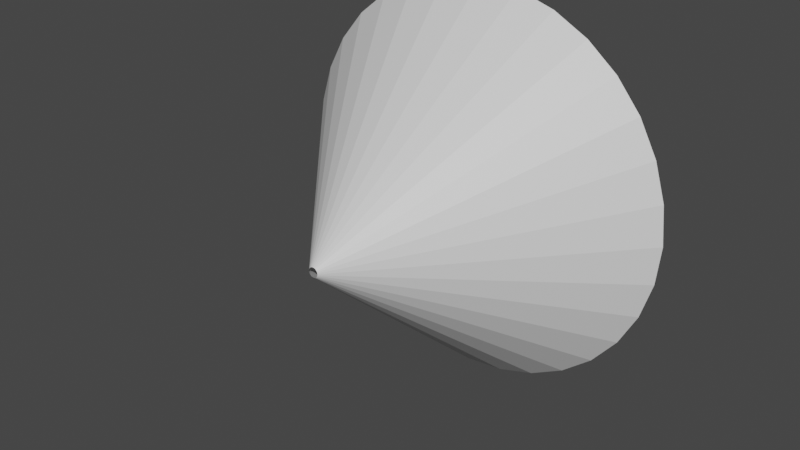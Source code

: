 # Source: muzzle_flash.blend  (saved by Blender 3.1.7; exported with 4.5.12 LTS)
import bpy
from mathutils import Matrix  # noqa: F401  (used for matrix-valued properties, if any)

bpy.ops.wm.read_factory_settings(use_empty=True)
scene = bpy.context.scene
scene.name = 'Scene'

# ---- collections
col_collection = bpy.data.collections.new('Collection'); scene.collection.children.link(col_collection)

# ---- materials (node trees are filled in below, after node groups)
mat_material_001 = bpy.data.materials.new('Material.001')
mat_material_001.use_transparent_shadow = False

# ---- material node trees
mat_material_001.use_nodes = True; mat_material_001.node_tree.nodes.clear()
_N = mat_material_001.node_tree.nodes; _L = mat_material_001.node_tree.links
n0 = _N.new('ShaderNodeBsdfPrincipled'); n0.name = 'Principled BSDF'; n0.location = (10, 300)
n0.distribution = 'GGX'
n0.subsurface_method = 'RANDOM_WALK_SKIN'
n0.inputs[3].default_value = 1.45
n0.inputs[27].default_value = (0.0, 0.0, 0.0, 1.0)
n0.inputs[28].default_value = 1.0
n1 = _N.new('ShaderNodeOutputMaterial'); n1.name = 'Material Output'; n1.location = (300, 300)
_L.new(n0.outputs[0], n1.inputs[0])
n1.is_active_output = True

# ---- world
world_world = bpy.data.worlds.new('World'); scene.world = world_world
world_world.use_nodes = True; world_world.node_tree.nodes.clear()
_N = world_world.node_tree.nodes; _L = world_world.node_tree.links
n0 = _N.new('ShaderNodeOutputWorld'); n0.name = 'World Output'; n0.location = (300, 300)
n1 = _N.new('ShaderNodeBackground'); n1.name = 'Background'; n1.location = (10, 300)
n1.inputs[0].default_value = (0.05088, 0.05088, 0.05088, 1.0)
_L.new(n1.outputs[0], n0.inputs[0])
n0.is_active_output = True
world_world.color = (0.05088, 0.05088, 0.05088)
world_world.use_sun_shadow = False
world_world.sun_shadow_jitter_overblur = 0.0

# ---- meshes
me_cylinder_005 = bpy.data.meshes.new('Cylinder.005')
me_cylinder_005.from_pydata([(2.365e-08, 0.06813, -0.09395), (-2.036e-08, 2.767, 2.98), (0.01284, 0.06687, -0.09395), (0.5388, 2.714, 2.98), (0.02518, 0.06312, -0.09395), (1.057, 2.557, 2.98), (0.03656, 0.05704, -0.09395), (1.534, 2.301, 2.98), (0.04653, 0.04886, -0.09395), (1.953, 1.958, 2.98), (0.05471, 0.03889, -0.09395), (2.296, 1.539, 2.98), (0.06079, 0.02751, -0.09395), (2.551, 1.062, 2.98), (0.06454, 0.01517, -0.09395), (2.709, 0.5439, 2.98), (0.0658, 0.00233, -0.09395), (2.762, 0.00509, 2.98), (0.06454, -0.01051, -0.09395), (2.709, -0.5337, 2.98), (0.06079, -0.02285, -0.09395), (2.551, -1.052, 2.98), (0.05471, -0.03423, -0.09395), (2.296, -1.529, 2.98), (0.04653, -0.0442, -0.09395), (1.953, -1.948, 2.98), (0.03656, -0.05238, -0.09395), (1.534, -2.291, 2.98), (0.02518, -0.05847, -0.09395), (1.057, -2.546, 2.98), (0.01284, -0.06221, -0.09395), (0.5388, -2.704, 2.98), (1.79e-08, -0.06347, -0.09395), (-2.618e-07, -2.757, 2.98), (-0.01284, -0.06221, -0.09395), (-0.5388, -2.704, 2.98), (-0.02518, -0.05847, -0.09395), (-1.057, -2.546, 2.98), (-0.03656, -0.05238, -0.09395), (-1.534, -2.291, 2.98), (-0.04653, -0.0442, -0.09395), (-1.953, -1.948, 2.98), (-0.05471, -0.03423, -0.09395), (-2.296, -1.529, 2.98), (-0.06079, -0.02285, -0.09395), (-2.551, -1.052, 2.98), (-0.06454, -0.01051, -0.09395), (-2.709, -0.5337, 2.98), (-0.0658, 0.00233, -0.09395), (-2.762, 0.00509, 2.98), (-0.06454, 0.01517, -0.09395), (-2.709, 0.5439, 2.98), (-0.06079, 0.02751, -0.09395), (-2.551, 1.062, 2.98), (-0.05471, 0.03889, -0.09395), (-2.296, 1.539, 2.98), (-0.04653, 0.04886, -0.09395), (-1.953, 1.958, 2.98), (-0.03656, 0.05704, -0.09395), (-1.534, 2.301, 2.98), (-0.02518, 0.06312, -0.09395), (-1.057, 2.557, 2.98), (-0.01284, 0.06687, -0.09395), (-0.5388, 2.714, 2.98)], [], [(0, 1, 3, 2), (2, 3, 5, 4), (4, 5, 7, 6), (6, 7, 9, 8), (8, 9, 11, 10), (10, 11, 13, 12), (12, 13, 15, 14), (14, 15, 17, 16), (16, 17, 19, 18), (18, 19, 21, 20), (20, 21, 23, 22), (22, 23, 25, 24), (24, 25, 27, 26), (26, 27, 29, 28), (28, 29, 31, 30), (30, 31, 33, 32), (32, 33, 35, 34), (34, 35, 37, 36), (36, 37, 39, 38), (38, 39, 41, 40), (40, 41, 43, 42), (42, 43, 45, 44), (44, 45, 47, 46), (46, 47, 49, 48), (48, 49, 51, 50), (50, 51, 53, 52), (52, 53, 55, 54), (54, 55, 57, 56), (56, 57, 59, 58), (58, 59, 61, 60), (60, 61, 63, 62), (62, 63, 1, 0)])
_uv = me_cylinder_005.uv_layers.new(name='UVMap')
_uv.uv.foreach_set('vector', [1.0, 0.5, 1.0, 1.0, 0.9688, 1.0, 0.9688, 0.5, 0.9688, 0.5, 0.9688, 1.0, 0.9375, 1.0, 0.9375, 0.5, 0.9375, 0.5, 0.9375, 1.0, 0.9062, 1.0, 0.9062, 0.5, 0.9062, 0.5, 0.9062, 1.0, 0.875, 1.0, 0.875, 0.5, 0.875, 0.5, 0.875, 1.0, 0.8438, 1.0, 0.8438, 0.5, 0.8438, 0.5, 0.8438, 1.0, 0.8125, 1.0, 0.8125, 0.5, 0.8125, 0.5, 0.8125, 1.0, 0.7812, 1.0, 0.7812, 0.5, 0.7812, 0.5, 0.7812, 1.0, 0.75, 1.0, 0.75, 0.5, 0.75, 0.5, 0.75, 1.0, 0.7188, 1.0, 0.7188, 0.5, 0.7188, 0.5, 0.7188, 1.0, 0.6875, 1.0, 0.6875, 0.5, 0.6875, 0.5, 0.6875, 1.0, 0.6562, 1.0, 0.6562, 0.5, 0.6562, 0.5, 0.6562, 1.0, 0.625, 1.0, 0.625, 0.5, 0.625, 0.5, 0.625, 1.0, 0.5938, 1.0, 0.5938, 0.5, 0.5938, 0.5, 0.5938, 1.0, 0.5625, 1.0, 0.5625, 0.5, 0.5625, 0.5, 0.5625, 1.0, 0.5312, 1.0, 0.5312, 0.5, 0.5312, 0.5, 0.5312, 1.0, 0.5, 1.0, 0.5, 0.5, 0.5, 0.5, 0.5, 1.0, 0.4688, 1.0, 0.4688, 0.5, 0.4688, 0.5, 0.4688, 1.0, 0.4375, 1.0, 0.4375, 0.5, 0.4375, 0.5, 0.4375, 1.0, 0.4062, 1.0, 0.4062, 0.5, 0.4062, 0.5, 0.4062, 1.0, 0.375, 1.0, 0.375, 0.5, 0.375, 0.5, 0.375, 1.0, 0.3438, 1.0, 0.3438, 0.5, 0.3438, 0.5, 0.3438, 1.0, 0.3125, 1.0, 0.3125, 0.5, 0.3125, 0.5, 0.3125, 1.0, 0.2812, 1.0, 0.2812, 0.5, 0.2812, 0.5, 0.2812, 1.0, 0.25, 1.0, 0.25, 0.5, 0.25, 0.5, 0.25, 1.0, 0.2188, 1.0, 0.2188, 0.5, 0.2188, 0.5, 0.2188, 1.0, 0.1875, 1.0, 0.1875, 0.5, 0.1875, 0.5, 0.1875, 1.0, 0.1562, 1.0, 0.1562, 0.5, 0.1562, 0.5, 0.1562, 1.0, 0.125, 1.0, 0.125, 0.5, 0.125, 0.5, 0.125, 1.0, 0.09375, 1.0, 0.09375, 0.5, 0.09375, 0.5, 0.09375, 1.0, 0.0625, 1.0, 0.0625, 0.5, 0.0625, 0.5, 0.0625, 1.0, 0.03125, 1.0, 0.03125, 0.5, 0.03125, 0.5, 0.03125, 1.0, 0.0, 1.0, 0.0, 0.5])
me_cylinder_005.materials.append(mat_material_001)
me_cylinder_005.use_remesh_fix_poles = True
me_cylinder_005.use_remesh_preserve_attributes = False
me_cylinder_005.update()

# ---- objects
ob_cylinder_002 = bpy.data.objects.new('Cylinder.002', me_cylinder_005)

# ---- transforms, parenting, visibility, modifiers, constraints
ob_cylinder_002.location = (0.0, 0.0, 0.0)
ob_cylinder_002.rotation_euler = (-1.568, -2.22e-16, 2.215e-16)

# ---- collection membership
col_collection.objects.link(ob_cylinder_002)

# ---- scene / render settings (as saved in the file)
scene.frame_start = 1; scene.frame_end = 250; scene.frame_set(1)
scene.render.engine = 'BLENDER_EEVEE_NEXT'
scene.cycles.sampling_pattern = 'TABULATED_SOBOL'
scene.cycles.use_light_tree = False
scene.view_settings.view_transform = 'Filmic'
bpy.context.view_layer.update()

# ---- added for rendering (the .blend has no active camera and no usable light): camera, sun
cam_auto = bpy.data.cameras.new('AutoCamera')
cam_auto.lens = 50.0
cam_auto.sensor_width = 36.0
cam_auto.clip_end = 1000.0
ob_auto_camera = bpy.data.objects.new('AutoCamera', cam_auto)
scene.collection.objects.link(ob_auto_camera)
ob_auto_camera.location = (7.77618, -7.88849, 6.21956)
ob_auto_camera.rotation_euler = (1.09748, -7.21219e-08, 0.694738)
scene.camera = ob_auto_camera
light_auto_sun = bpy.data.lights.new('AutoSun', 'SUN')
light_auto_sun.energy = 3.0
light_auto_sun.angle = 0.0523599
ob_auto_sun = bpy.data.objects.new('AutoSun', light_auto_sun)
scene.collection.objects.link(ob_auto_sun)
ob_auto_sun.rotation_euler = (0.872665, 0.174533, 0.523599)
bpy.context.view_layer.update()
